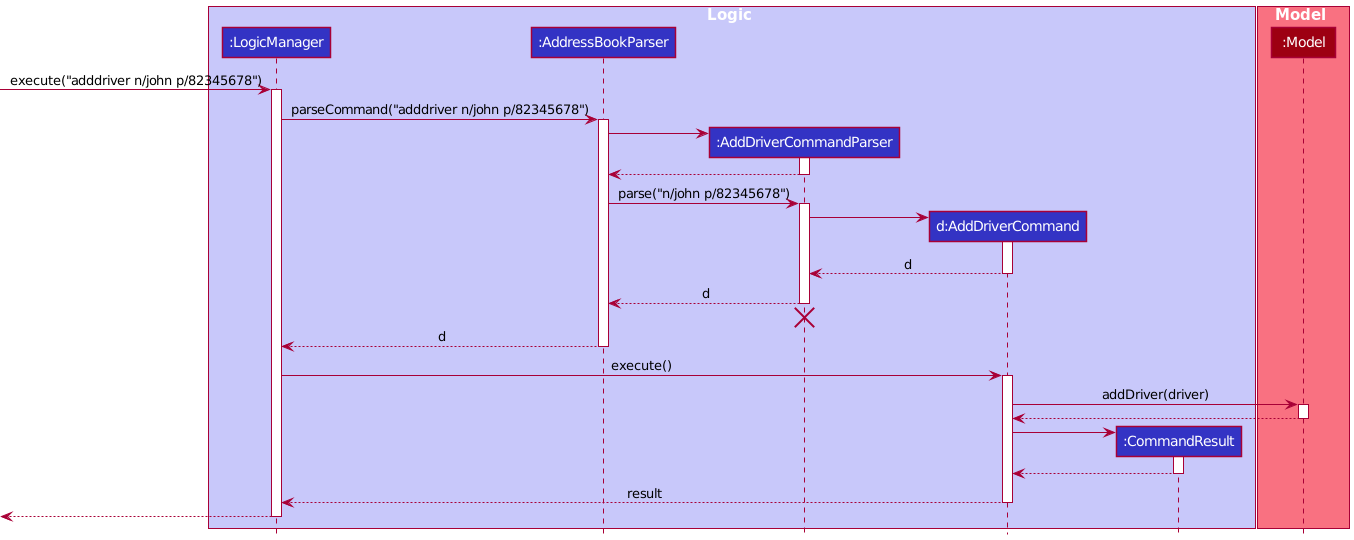

The diagram above was rendered by PlantUML. Its source (embedded in the PNG):
@startuml
!include style.puml

box Logic LOGIC_COLOR_T1
participant ":LogicManager" as LogicManager LOGIC_COLOR
participant ":AddressBookParser" as AddressBookParser LOGIC_COLOR
participant ":AddDriverCommandParser" as AddDriverCommandParser LOGIC_COLOR
participant "d:AddDriverCommand" as AddDriverCommand LOGIC_COLOR
participant ":CommandResult" as CommandResult LOGIC_COLOR
end box

box Model MODEL_COLOR_T1
participant ":Model" as Model MODEL_COLOR
end box

[-> LogicManager : execute("adddriver n/john p/82345678")
activate LogicManager

LogicManager -> AddressBookParser : parseCommand("adddriver n/john p/82345678")
activate AddressBookParser

create AddDriverCommandParser
AddressBookParser -> AddDriverCommandParser
activate AddDriverCommandParser

AddDriverCommandParser --> AddressBookParser
deactivate AddDriverCommandParser

AddressBookParser -> AddDriverCommandParser : parse("n/john p/82345678")
activate AddDriverCommandParser

create AddDriverCommand
AddDriverCommandParser -> AddDriverCommand
activate AddDriverCommand

AddDriverCommand --> AddDriverCommandParser : d
deactivate AddDriverCommand

AddDriverCommandParser --> AddressBookParser : d
deactivate AddDriverCommandParser
'Hidden arrow to position the destroy marker below the end of the activation bar.
AddDriverCommandParser -[hidden]-> AddressBookParser
destroy AddDriverCommandParser

AddressBookParser --> LogicManager : d
deactivate AddressBookParser

LogicManager -> AddDriverCommand : execute()
activate AddDriverCommand

AddDriverCommand -> Model : addDriver(driver)
activate Model

Model --> AddDriverCommand
deactivate Model

create CommandResult
AddDriverCommand -> CommandResult
activate CommandResult

CommandResult --> AddDriverCommand
deactivate CommandResult

AddDriverCommand --> LogicManager : result
deactivate AddDriverCommand

[<--LogicManager
deactivate LogicManager
@enduml